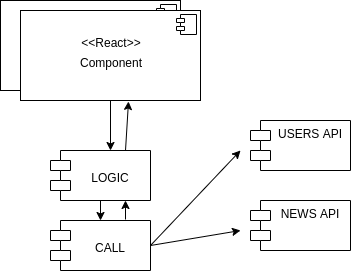

The diagram above was exported from draw.io. Its source (the exported page's mxGraphModel, read from the mxfile embedded in the PNG):
<mxGraphModel dx="1422" dy="801" grid="1" gridSize="10" guides="1" tooltips="1" connect="1" arrows="1" fold="1" page="1" pageScale="1" pageWidth="827" pageHeight="1169" math="0" shadow="0">
  <root>
    <mxCell id="WIyWlLk6GJQsqaUBKTNV-0" />
    <mxCell id="WIyWlLk6GJQsqaUBKTNV-1" parent="WIyWlLk6GJQsqaUBKTNV-0" />
    <mxCell id="QPd5cl7KCUGFs_kOfDHA-13" style="edgeStyle=orthogonalEdgeStyle;rounded=0;orthogonalLoop=1;jettySize=auto;html=1;exitX=0.5;exitY=1;exitDx=0;exitDy=0;entryX=0.5;entryY=0;entryDx=0;entryDy=0;" edge="1" parent="WIyWlLk6GJQsqaUBKTNV-1" source="QPd5cl7KCUGFs_kOfDHA-0" target="QPd5cl7KCUGFs_kOfDHA-11">
      <mxGeometry relative="1" as="geometry" />
    </mxCell>
    <mxCell id="QPd5cl7KCUGFs_kOfDHA-0" value="&#10;LOGIC" style="shape=module;align=left;spacingLeft=20;align=center;verticalAlign=top;" vertex="1" parent="WIyWlLk6GJQsqaUBKTNV-1">
      <mxGeometry x="180" y="230" width="100" height="50" as="geometry" />
    </mxCell>
    <mxCell id="QPd5cl7KCUGFs_kOfDHA-1" value="&lt;p style=&quot;margin: 0px ; margin-top: 6px ; text-align: center&quot;&gt;&lt;br&gt;&lt;/p&gt;&lt;p style=&quot;margin: 0px ; margin-left: 8px&quot;&gt;&lt;br&gt;&lt;/p&gt;" style="align=left;overflow=fill;html=1;dropTarget=0;" vertex="1" parent="WIyWlLk6GJQsqaUBKTNV-1">
      <mxGeometry x="130" y="80" width="180" height="90" as="geometry" />
    </mxCell>
    <mxCell id="QPd5cl7KCUGFs_kOfDHA-2" value="" style="shape=component;jettyWidth=8;jettyHeight=4;" vertex="1" parent="QPd5cl7KCUGFs_kOfDHA-1">
      <mxGeometry x="1" width="20" height="20" relative="1" as="geometry">
        <mxPoint x="-24" y="4" as="offset" />
      </mxGeometry>
    </mxCell>
    <mxCell id="QPd5cl7KCUGFs_kOfDHA-5" style="edgeStyle=orthogonalEdgeStyle;rounded=0;orthogonalLoop=1;jettySize=auto;html=1;" edge="1" parent="WIyWlLk6GJQsqaUBKTNV-1" source="QPd5cl7KCUGFs_kOfDHA-3">
      <mxGeometry relative="1" as="geometry">
        <mxPoint x="240" y="230" as="targetPoint" />
      </mxGeometry>
    </mxCell>
    <mxCell id="QPd5cl7KCUGFs_kOfDHA-3" value="&lt;p style=&quot;margin: 0px ; margin-top: 6px ; text-align: center&quot;&gt;&lt;br&gt;&lt;/p&gt;&lt;p style=&quot;margin: 0px ; margin-top: 6px ; text-align: center&quot;&gt;&amp;lt;&amp;lt;React&amp;gt;&amp;gt;&lt;/p&gt;&lt;p style=&quot;margin: 0px ; margin-top: 6px ; text-align: center&quot;&gt;Component&lt;/p&gt;" style="align=left;overflow=fill;html=1;dropTarget=0;" vertex="1" parent="WIyWlLk6GJQsqaUBKTNV-1">
      <mxGeometry x="150" y="90" width="180" height="90" as="geometry" />
    </mxCell>
    <mxCell id="QPd5cl7KCUGFs_kOfDHA-4" value="" style="shape=component;jettyWidth=8;jettyHeight=4;" vertex="1" parent="QPd5cl7KCUGFs_kOfDHA-3">
      <mxGeometry x="1" width="20" height="20" relative="1" as="geometry">
        <mxPoint x="-24" y="4" as="offset" />
      </mxGeometry>
    </mxCell>
    <mxCell id="QPd5cl7KCUGFs_kOfDHA-6" value="USERS API" style="shape=module;align=left;spacingLeft=20;align=center;verticalAlign=top;" vertex="1" parent="WIyWlLk6GJQsqaUBKTNV-1">
      <mxGeometry x="380" y="200" width="100" height="50" as="geometry" />
    </mxCell>
    <mxCell id="QPd5cl7KCUGFs_kOfDHA-7" value="NEWS API" style="shape=module;align=left;spacingLeft=20;align=center;verticalAlign=top;" vertex="1" parent="WIyWlLk6GJQsqaUBKTNV-1">
      <mxGeometry x="380" y="280" width="100" height="50" as="geometry" />
    </mxCell>
    <mxCell id="QPd5cl7KCUGFs_kOfDHA-11" value="&#10;CALL" style="shape=module;align=left;spacingLeft=20;align=center;verticalAlign=top;" vertex="1" parent="WIyWlLk6GJQsqaUBKTNV-1">
      <mxGeometry x="180" y="300" width="100" height="50" as="geometry" />
    </mxCell>
    <mxCell id="QPd5cl7KCUGFs_kOfDHA-14" value="" style="endArrow=classic;html=1;exitX=1;exitY=0.5;exitDx=0;exitDy=0;" edge="1" parent="WIyWlLk6GJQsqaUBKTNV-1" source="QPd5cl7KCUGFs_kOfDHA-11">
      <mxGeometry width="50" height="50" relative="1" as="geometry">
        <mxPoint x="420" y="430" as="sourcePoint" />
        <mxPoint x="370" y="230" as="targetPoint" />
      </mxGeometry>
    </mxCell>
    <mxCell id="QPd5cl7KCUGFs_kOfDHA-16" value="" style="endArrow=classic;html=1;exitX=1;exitY=0.5;exitDx=0;exitDy=0;" edge="1" parent="WIyWlLk6GJQsqaUBKTNV-1" source="QPd5cl7KCUGFs_kOfDHA-11">
      <mxGeometry width="50" height="50" relative="1" as="geometry">
        <mxPoint x="420" y="430" as="sourcePoint" />
        <mxPoint x="370" y="310" as="targetPoint" />
      </mxGeometry>
    </mxCell>
    <mxCell id="QPd5cl7KCUGFs_kOfDHA-17" value="" style="endArrow=classic;html=1;entryX=0.75;entryY=1;entryDx=0;entryDy=0;" edge="1" parent="WIyWlLk6GJQsqaUBKTNV-1" target="QPd5cl7KCUGFs_kOfDHA-0">
      <mxGeometry width="50" height="50" relative="1" as="geometry">
        <mxPoint x="255" y="299" as="sourcePoint" />
        <mxPoint x="470" y="380" as="targetPoint" />
      </mxGeometry>
    </mxCell>
    <mxCell id="QPd5cl7KCUGFs_kOfDHA-18" value="" style="endArrow=classic;html=1;exitX=0.75;exitY=0;exitDx=0;exitDy=0;entryX=0.6;entryY=1.011;entryDx=0;entryDy=0;entryPerimeter=0;" edge="1" parent="WIyWlLk6GJQsqaUBKTNV-1" source="QPd5cl7KCUGFs_kOfDHA-0" target="QPd5cl7KCUGFs_kOfDHA-3">
      <mxGeometry width="50" height="50" relative="1" as="geometry">
        <mxPoint x="420" y="430" as="sourcePoint" />
        <mxPoint x="257" y="190" as="targetPoint" />
      </mxGeometry>
    </mxCell>
  </root>
</mxGraphModel>